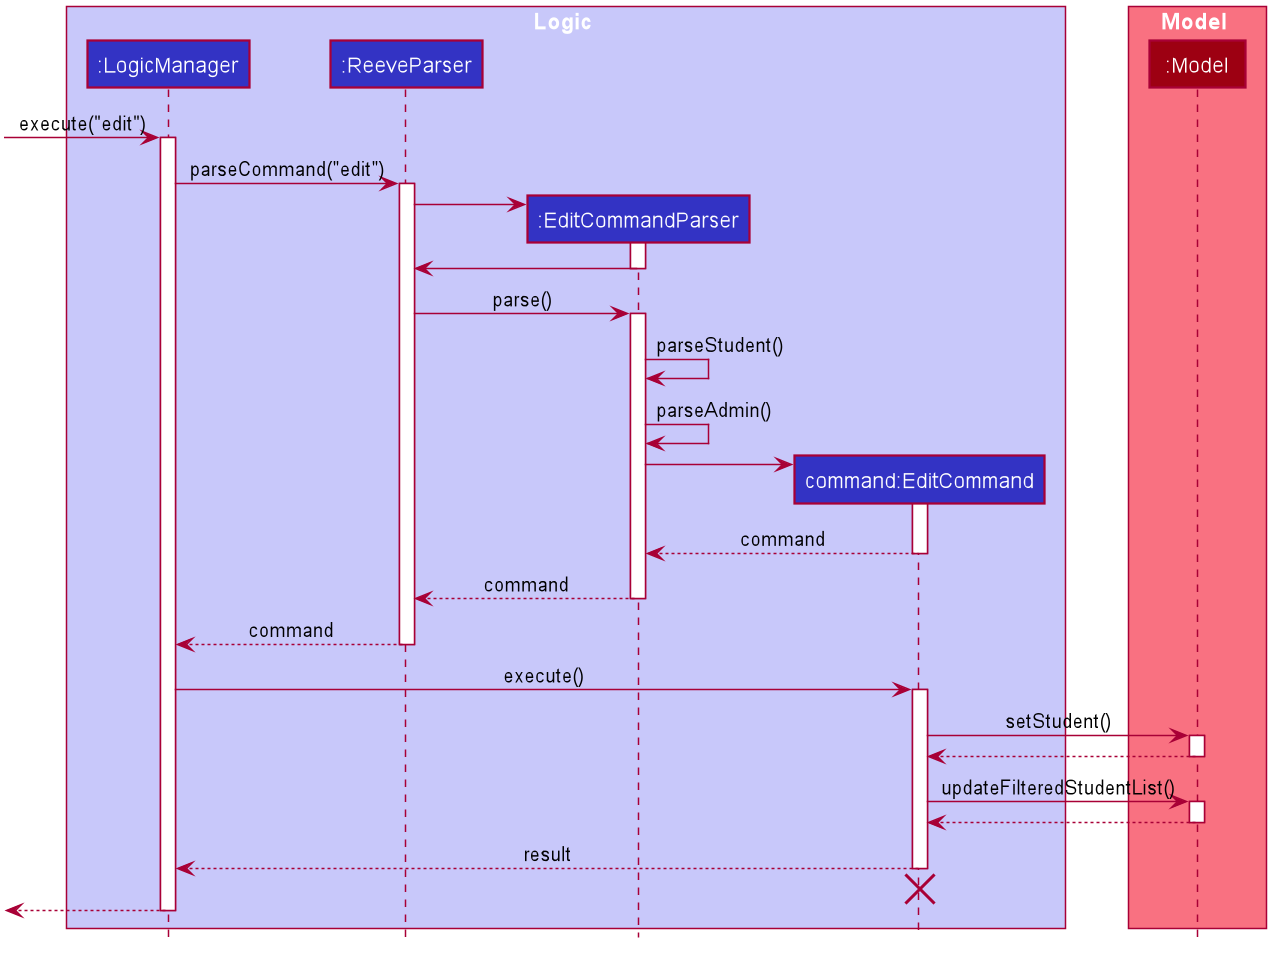

The diagram above was rendered by PlantUML. Its source (embedded in the PNG):
@startuml








skinparam BackgroundColor #FFFFFFF

skinparam Shadowing false

skinparam Class {
    FontColor #FFFFFF
    BorderThickness 1
    BorderColor #FFFFFF
    StereotypeFontColor #FFFFFF
    FontName Arial
}

skinparam Actor {
    BorderColor #000000
    Color #000000
    FontName Arial
}

skinparam Sequence {
    MessageAlign center
    BoxFontSize 15
    BoxPadding 0
    BoxFontColor #FFFFFF
    FontName Arial
}

skinparam Participant {
    FontColor #FFFFFFF
    Padding 20
}

skinparam MinClassWidth 50
skinparam ParticipantPadding 10
skinparam Shadowing false
skinparam DefaultTextAlignment center
skinparam packageStyle Rectangle

hide footbox
hide members
hide circle

box Logic #C8C8FA
participant ":LogicManager" as LogicManager #3333C4
participant ":ReeveParser" as ReeveParser #3333C4
participant ":EditCommandParser" as EditCommandParser #3333C4
participant "command:EditCommand" as Command #3333C4
end box

box Model #F97181
participant ":Model" as Model #9D0012
end box

[-> LogicManager : execute("edit")
activate LogicManager

LogicManager -> ReeveParser : parseCommand("edit")
activate ReeveParser

create EditCommandParser
ReeveParser -> EditCommandParser
activate EditCommandParser


EditCommandParser -> ReeveParser
deactivate EditCommandParser


ReeveParser -> EditCommandParser : parse()
activate EditCommandParser

EditCommandParser -> EditCommandParser : parseStudent()
EditCommandParser -> EditCommandParser : parseAdmin()

create Command
EditCommandParser -> Command
activate Command

Command --> EditCommandParser : command
deactivate Command

EditCommandParser --> ReeveParser : command
deactivate EditCommandParser

ReeveParser --> LogicManager : command
deactivate ReeveParser

LogicManager -> Command : execute()
activate Command

Command -> Model : setStudent()
activate Model

Model --> Command
deactivate Model

Command -> Model : updateFilteredStudentList()
activate Model

Model --> Command
deactivate Model

Command --> LogicManager : result
deactivate Command

Command -[hidden]-> LogicManager
destroy Command

[<-- LogicManager
deactivate LogicManager
@enduml